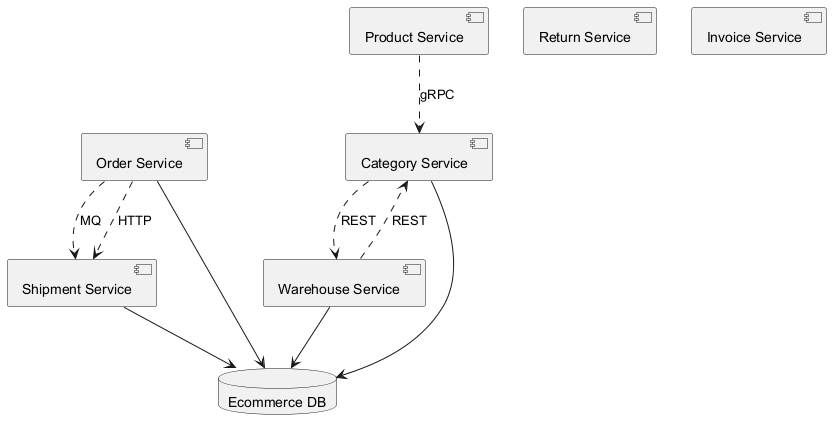

The diagram above was rendered by PlantUML. Its source (embedded in the PNG):
@startuml
skinparam backgroundColor #FFFFFF
skinparam classBackgroundColor #F1F8E9
skinparam classBorderColor #33691E
component "Category Service" as C_CategoryService
component "Shipment Service" as C_ShipmentService
component "Order Service" as C_OrderService
component "Return Service" as C_ReturnService
component "Warehouse Service" as C_WarehouseService
component "Product Service" as C_ProductService
component "Invoice Service" as C_InvoiceService
database "Ecommerce DB" as DB_ecommerce
C_CategoryService --> DB_ecommerce
C_ShipmentService --> DB_ecommerce
C_OrderService --> DB_ecommerce
C_WarehouseService --> DB_ecommerce
C_CategoryService ..> C_WarehouseService : REST
C_OrderService ..> C_ShipmentService : MQ
C_WarehouseService ..> C_CategoryService : REST
C_ProductService ..> C_CategoryService : gRPC
C_OrderService ..> C_ShipmentService : HTTP
@enduml